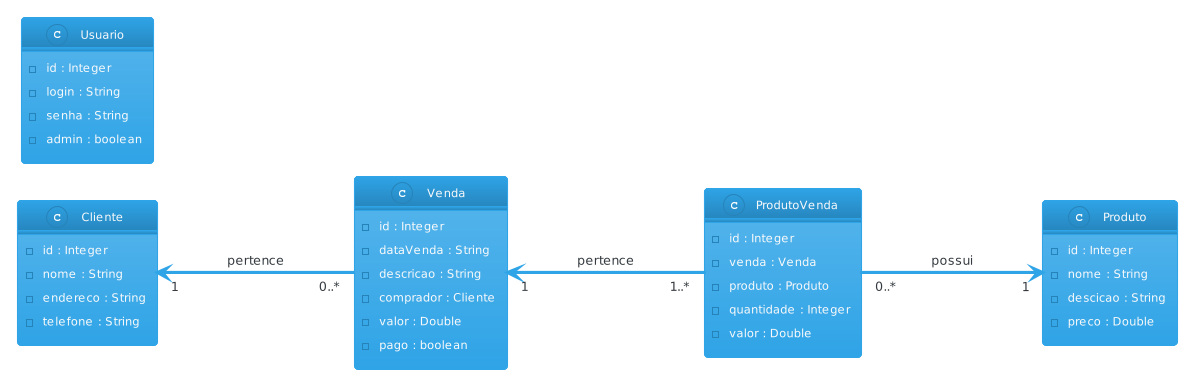

The diagram above was rendered by PlantUML. Its source (embedded in the PNG):
@startuml
!theme cerulean
left to right direction

class Cliente{
	-id : Integer
	-nome : String
	-endereco : String
	-telefone : String
}

class Produto{
	-id : Integer
	-nome : String
	-descicao : String
	-preco : Double
}

class Venda{
	-id : Integer
	-dataVenda : String
	-descricao : String
	-comprador : Cliente
	-valor : Double
	-pago : boolean
}

class ProdutoVenda{
	-id : Integer
	-venda : Venda
	-produto : Produto
	-quantidade : Integer
	-valor : Double
}

class Usuario{
	-id : Integer
	-login : String
	-senha : String
	-admin : boolean
}

Venda "0..*" -up--> "1" Cliente: pertence
ProdutoVenda  "0..*" ---> "1" Produto : possui
ProdutoVenda "1..*" -up--> "1" Venda : pertence
@enduml